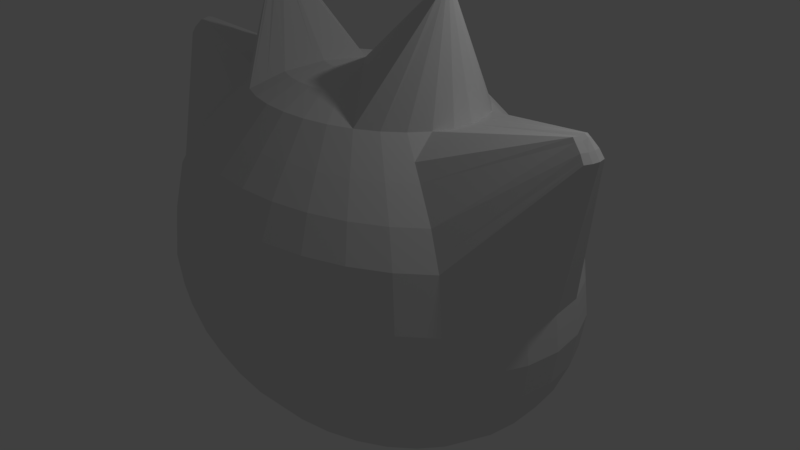 # Source: head_base_ico.blend  (saved by Blender 2.79.0; exported with 4.5.12 LTS)
import bpy
from mathutils import Matrix  # noqa: F401  (used for matrix-valued properties, if any)

bpy.ops.wm.read_factory_settings(use_empty=True)
scene = bpy.context.scene
scene.name = 'Scene'

# ---- collections
col_collection_1 = bpy.data.collections.new('Collection 1'); scene.collection.children.link(col_collection_1)

# ---- world
world_world = bpy.data.worlds.new('World'); scene.world = world_world
world_world.color = (0.05088, 0.05088, 0.05088)
world_world.use_sun_shadow = False
world_world.sun_shadow_jitter_overblur = 0.0
world_world.cycles.sampling_method = 'MANUAL'

# ---- cameras
cam_camera = bpy.data.cameras.new('Camera')
cam_camera.clip_end = 100.0
cam_camera.lens = 35.0
cam_camera.sensor_width = 32.0
cam_camera.sensor_height = 18.0
cam_camera.ortho_scale = 7.314
cam_camera.dof.focus_distance = 0.0
cam_camera.dof.aperture_fstop = 128.0

# ---- lights
light_lamp = bpy.data.lights.new('Lamp', 'POINT')
light_lamp.transmission_factor = 0.0
light_lamp.cutoff_distance = 30.0
light_lamp.energy = 100.0
light_lamp.shadow_buffer_clip_start = 1.001
light_lamp.shadow_soft_size = 0.1
light_lamp.shadow_maximum_resolution = 0.006
light_lamp.use_absolute_resolution = True

# ---- meshes
me_sphere = bpy.data.meshes.new('Sphere')
me_sphere.from_pydata([(0.0, -3.258e-07, -1.0), (-7.212e-09, -0.1951, 1.13), (4.122e-08, -0.3827, 1.073), (2.632e-08, -0.5556, 0.9806), (-2.584e-08, -0.7071, 0.8054), (-8.544e-08, -0.8315, 0.6538), (6.357e-08, -0.9239, 0.4809), (-8.544e-08, -0.9808, 0.1951), (-1.003e-07, -1.0, 7.55e-08), (-8.544e-08, -0.9808, -0.1951), (6.357e-08, -0.9239, -0.3827), (-8.544e-08, -0.8315, -0.5556), (-2.584e-08, -0.7071, -0.7071), (-1.094e-08, -0.5556, -0.8315), (3.964e-09, -0.3827, -0.9239), (3.964e-09, -0.1951, -0.9808), (-0.03806, -0.1913, 1.13), (-0.07466, -0.3753, 1.073), (-0.1084, -0.5449, 0.9806), (-0.1379, -0.6935, 0.8054), (-0.1622, -0.8155, 0.6538), (-0.1802, -0.9061, 0.4809), (-0.1913, -0.9619, 0.1951), (-0.1951, -0.9808, 7.55e-08), (-0.1913, -0.9619, -0.1951), (-0.1802, -0.9061, -0.3827), (-0.1622, -0.8155, -0.5556), (-0.1379, -0.6935, -0.7071), (-0.1084, -0.5449, -0.8315), (-0.07466, -0.3753, -0.9239), (-0.03806, -0.1913, -0.9808), (-1.247e-07, -6.269e-07, 1.149), (-0.07466, -0.1802, 1.13), (-0.1464, -0.3536, 1.073), (-0.2126, -0.5133, 0.9806), (-0.2706, -0.6533, 0.8054), (-0.3182, -0.7682, 0.6538), (-0.3536, -0.8536, 0.4809), (-0.3753, -0.9061, 0.1951), (-0.3827, -0.9239, 7.55e-08), (-0.3753, -0.9061, -0.1951), (-0.3536, -0.8536, -0.3827), (-0.3182, -0.7682, -0.5556), (-0.2706, -0.6533, -0.7071), (-0.2126, -0.5133, -0.8315), (-0.1464, -0.3536, -0.9239), (-0.07466, -0.1802, -0.9808), (-0.1084, -0.1622, 1.13), (-0.2126, -0.3182, 1.073), (-0.3087, -0.4619, 0.9806), (-0.3928, -0.5879, 0.8054), (-0.4619, -0.6913, 0.6538), (-0.5133, -0.7682, 0.4809), (-0.5449, -0.8155, 0.1951), (-0.5556, -0.8315, 7.55e-08), (-0.5449, -0.8155, -0.1951), (-0.5133, -0.7682, -0.3827), (-0.4619, -0.6913, -0.5556), (-0.3928, -0.5879, -0.7071), (-0.3087, -0.4619, -0.8315), (-0.2126, -0.3182, -0.9239), (-0.1084, -0.1622, -0.9808), (-0.4116, -0.07719, 1.581), (-0.4352, -0.1008, 1.571), (-0.3928, -0.3928, 0.9806), (-0.5, -0.5, 0.8054), (-0.5879, -0.5879, 0.6538), (-0.6533, -0.6533, 0.4809), (-0.6935, -0.6935, 0.1951), (-0.7071, -0.7071, 7.55e-08), (-0.6935, -0.6935, -0.1951), (-0.6533, -0.6533, -0.3827), (-0.5879, -0.5879, -0.5556), (-0.5, -0.5, -0.7071), (-0.3928, -0.3928, -0.8315), (-0.2706, -0.2706, -0.9239), (-0.1379, -0.1379, -0.9808), (-0.4159, -0.07193, 1.581), (-0.4436, -0.09046, 1.571), (-0.4619, -0.3087, 0.9806), (-0.5879, -0.3928, 0.8054), (-0.6913, -0.4619, 0.6538), (-0.7682, -0.5133, 0.4809), (-0.8155, -0.5449, 0.1951), (-0.8315, -0.5556, 7.55e-08), (-0.8155, -0.5449, -0.1951), (-0.7682, -0.5133, -0.3827), (-0.6913, -0.4619, -0.5556), (-0.5879, -0.3928, -0.7071), (-0.4619, -0.3087, -0.8315), (-0.3182, -0.2126, -0.9239), (-0.1622, -0.1084, -0.9808), (-0.4102, -0.06507, 1.581), (-0.4499, -0.0787, 1.571), (-0.5133, -0.2126, 0.9806), (-1.049, -0.1205, 1.105), (-1.076, -0.1316, 1.07), (-1.096, -0.1399, 1.029), (-0.9061, -0.3753, 0.1951), (-0.9239, -0.3827, 7.55e-08), (-0.9061, -0.3753, -0.1951), (-0.8536, -0.3536, -0.3827), (-0.7682, -0.3182, -0.5556), (-0.6533, -0.2706, -0.7071), (-0.5133, -0.2126, -0.8315), (-0.3536, -0.1464, -0.9239), (-0.1802, -0.07466, -0.9808), (-0.4037, -0.05707, 1.581), (-0.4538, -0.06594, 1.571), (-0.5449, -0.1084, 0.9806), (-1.059, -0.08927, 1.105), (-1.087, -0.09498, 1.07), (-1.108, -0.09921, 1.029), (-0.9619, -0.1913, 0.1951), (-0.9808, -0.1951, 7.55e-08), (-0.9619, -0.1913, -0.1951), (-0.9061, -0.1802, -0.3827), (-0.8155, -0.1622, -0.5556), (-0.6935, -0.1379, -0.7071), (-0.5449, -0.1084, -0.8315), (-0.3753, -0.07466, -0.9239), (-0.1913, -0.03806, -0.9808), (-0.4043, -0.0503, 1.581), (-0.4551, -0.05266, 1.571), (-0.5556, -2.819e-07, 0.9806), (-1.062, -0.05685, 1.117), (-1.091, -0.05685, 1.07), (-1.113, -0.05685, 1.029), (-0.9808, -9.567e-08, 0.1951), (-1.0, -1.404e-07, 7.55e-08), (-0.9808, -9.567e-08, -0.1951), (-0.9239, -3.192e-07, -0.3827), (-0.8315, -1.404e-07, -0.5556), (-0.7071, -1.851e-07, -0.7071), (-0.5556, -2.596e-07, -0.8315), (-0.3827, -2.521e-07, -0.9239), (-0.1951, -3.155e-07, -0.9808), (-0.4122, -0.04503, 1.581), (-0.4538, -0.03939, 1.571), (-0.5449, 0.1084, 0.9806), (-1.059, -0.02443, 1.105), (-1.087, -0.01873, 1.07), (-1.108, -0.01449, 1.029), (-0.9619, 0.1913, 0.1951), (-0.9808, 0.1951, 7.55e-08), (-0.9619, 0.1913, -0.1951), (-0.9061, 0.1802, -0.3827), (-0.8155, 0.1622, -0.5556), (-0.6935, 0.1379, -0.7071), (-0.5449, 0.1084, -0.8315), (-0.3753, 0.07466, -0.9239), (-0.1913, 0.03806, -0.9808), (-0.4191, -0.03939, 1.581), (-0.4499, -0.02663, 1.571), (-0.5133, 0.2126, 0.9806), (-0.6533, 0.2706, 0.8054), (-0.7682, 0.3182, 0.6538), (-0.8536, 0.3536, 0.4809), (-0.9061, 0.3753, 0.1951), (-0.9239, 0.3827, 7.55e-08), (-0.9061, 0.3753, -0.1951), (-0.8536, 0.3536, -0.3827), (-0.7682, 0.3182, -0.5556), (-0.6533, 0.2706, -0.7071), (-0.5133, 0.2126, -0.8315), (-0.3536, 0.1464, -0.9239), (-0.1802, 0.07466, -0.9808), (-0.1622, 0.1084, 1.13), (-0.3182, 0.2126, 1.073), (-0.4619, 0.3087, 0.9806), (-0.5879, 0.3928, 0.8054), (-0.6913, 0.4619, 0.6538), (-0.7682, 0.5133, 0.4809), (-0.8155, 0.5449, 0.1951), (-0.8315, 0.5556, 7.55e-08), (-0.8155, 0.5449, -0.1951), (-0.7682, 0.5133, -0.3827), (-0.6913, 0.4619, -0.5556), (-0.5879, 0.3928, -0.7071), (-0.4619, 0.3087, -0.8315), (-0.3182, 0.2126, -0.9239), (-0.1622, 0.1084, -0.9808), (-0.1379, 0.1379, 1.13), (-0.2706, 0.2706, 1.073), (-0.3928, 0.3928, 0.9806), (-0.5, 0.5, 0.8054), (-0.5879, 0.5879, 0.6538), (-0.6533, 0.6533, 0.4809), (-0.6935, 0.6935, 0.1951), (-0.7071, 0.7071, 7.55e-08), (-0.6935, 0.6935, -0.1951), (-0.6533, 0.6533, -0.3827), (-0.5879, 0.5879, -0.5556), (-0.5, 0.5, -0.7071), (-0.3928, 0.3928, -0.8315), (-0.2706, 0.2706, -0.9239), (-0.1379, 0.1379, -0.9808), (-0.1084, 0.1622, 1.13), (-0.2126, 0.3182, 1.073), (-0.3087, 0.4619, 0.9806), (-0.3928, 0.5879, 0.8054), (-0.4619, 0.6913, 0.6538), (-0.5133, 0.7682, 0.4809), (-0.5449, 0.8155, 0.1951), (-0.5556, 0.8315, 7.55e-08), (-0.5449, 0.8155, -0.1951), (-0.5133, 0.7682, -0.3827), (-0.4619, 0.6913, -0.5556), (-0.3928, 0.5879, -0.7071), (-0.3087, 0.4619, -0.8315), (-0.2126, 0.3182, -0.9239), (-0.1084, 0.1622, -0.9808), (-0.07466, 0.1802, 1.13), (-0.1464, 0.3536, 1.073), (-0.2126, 0.5133, 0.9806), (-0.2706, 0.6533, 0.8054), (-0.3182, 0.7682, 0.6538), (-0.3536, 0.8536, 0.4809), (-0.3753, 0.9061, 0.1951), (-0.3827, 0.9239, 7.55e-08), (-0.3753, 0.9061, -0.1951), (-0.3536, 0.8536, -0.3827), (-0.3182, 0.7682, -0.5556), (-0.2706, 0.6533, -0.7071), (-0.2126, 0.5133, -0.8315), (-0.1464, 0.3536, -0.9239), (-0.07466, 0.1802, -0.9808), (-0.03806, 0.1913, 1.13), (-0.07466, 0.3753, 1.073), (-0.1084, 0.5449, 0.9806), (-0.1379, 0.6935, 0.8054), (-0.1622, 0.8155, 0.6538), (-0.1802, 0.9061, 0.4809), (-0.1913, 0.9619, 0.1951), (-0.1951, 0.9808, 7.55e-08), (-0.1913, 0.9619, -0.1951), (-0.1802, 0.9061, -0.3827), (-0.1622, 0.8155, -0.5556), (-0.1379, 0.6935, -0.7071), (-0.1084, 0.5449, -0.8315), (-0.07466, 0.3753, -0.9239), (-0.03806, 0.1913, -0.9808), (3.749e-08, 0.1951, 1.13), (7.847e-08, 0.3827, 1.073), (1.083e-07, 0.5556, 0.9806), (1.53e-07, 0.7071, 0.8054), (2.722e-07, 0.8315, 0.6538), (6.357e-08, 0.9239, 0.4809), (2.573e-07, 0.9808, 0.1951), (2.722e-07, 1.0, 7.55e-08), (2.573e-07, 0.9808, -0.1951), (6.357e-08, 0.9239, -0.3827), (2.722e-07, 0.8315, -0.5556), (1.53e-07, 0.7071, -0.7071), (1.232e-07, 0.5556, -0.8315), (7.847e-08, 0.3827, -0.9239), (1.514e-08, 0.1951, -0.9808), (-4.404e-09, -0.6448, 0.8774), (-0.1258, -0.6324, 0.8774), (-0.2468, -0.5957, 0.8774), (-0.3582, -0.5362, 0.8774), (-0.456, -0.456, 0.8774), (-0.5362, -0.3582, 0.8774), (-1.036, -0.1149, 1.122), (-1.044, -0.08642, 1.122), (-1.047, -0.05685, 1.129), (-1.044, -0.02728, 1.122), (-0.5957, 0.2468, 0.8774), (-0.5362, 0.3582, 0.8774), (-0.456, 0.456, 0.8774), (-0.3582, 0.5362, 0.8774), (-0.2468, 0.5957, 0.8774), (-0.1258, 0.6324, 0.8774), (1.346e-07, 0.6448, 0.8774), (3.377e-08, -0.4691, 1.027), (-0.09152, -0.4601, 1.027), (-0.1795, -0.4334, 1.027), (-0.2606, -0.3901, 1.027), (-0.446, -0.1116, 1.562), (-0.4564, -0.099, 1.562), (-0.4641, -0.08458, 1.562), (-0.4689, -0.06894, 1.562), (-0.4705, -0.05266, 1.562), (-0.4689, -0.03639, 1.562), (-0.4641, -0.02075, 1.562), (-0.3901, 0.2606, 1.027), (-0.3317, 0.3317, 1.027), (-0.2606, 0.3901, 1.027), (-0.1795, 0.4334, 1.027), (-0.09152, 0.4601, 1.027), (9.337e-08, 0.4691, 1.027), (0.0, -0.5442, 0.9866), (-0.1062, -0.5338, 0.9866), (-0.2083, -0.5028, 0.9866), (-0.3023, -0.4525, 0.9866), (-0.4555, -0.1211, 1.555), (-0.4686, -0.1028, 1.557), (-0.4765, -0.08969, 1.555), (-0.482, -0.07154, 1.555), (-0.4838, -0.05266, 1.555), (-0.482, -0.03379, 1.555), (-0.4753, -0.01582, 1.555), (-0.4525, 0.3023, 0.9866), (-0.3848, 0.3848, 0.9866), (-0.3023, 0.4525, 0.9866), (-0.2083, 0.5028, 0.9866), (-0.1062, 0.5338, 0.9866), (0.0, 0.5442, 0.9866), (0.0, -0.2283, 1.12), (-0.04454, -0.2239, 1.12), (-0.08737, -0.2109, 1.12), (-0.1268, -0.1898, 1.12), (-0.4158, -0.08136, 1.579), (-0.4208, -0.07521, 1.579), (-0.4246, -0.0682, 1.579), (-0.4269, -0.06058, 1.579), (-0.4277, -0.05266, 1.579), (-0.4269, -0.04475, 1.579), (-0.4246, -0.03713, 1.579), (-0.1898, 0.1268, 1.12), (-0.1614, 0.1614, 1.12), (-0.1268, 0.1898, 1.12), (-0.08737, 0.2109, 1.12), (-0.04454, 0.2239, 1.12), (0.0, 0.2283, 1.12), (0.0, -0.893, 0.5387), (-0.1742, -0.8758, 0.5387), (-0.3417, -0.825, 0.5387), (-0.4961, -0.7425, 0.5387), (-0.6314, -0.6314, 0.5387), (-0.7425, -0.4961, 0.5387), (-1.089, -0.1372, 1.043), (-1.101, -0.0978, 1.043), (-1.105, -0.05685, 1.043), (-1.101, -0.0159, 1.043), (-0.825, 0.3417, 0.5387), (-0.7425, 0.4961, 0.5387), (-0.6314, 0.6314, 0.5387), (-0.4961, 0.7425, 0.5387), (-0.3417, 0.825, 0.5387), (-0.1742, 0.8758, 0.5387), (0.0, 0.893, 0.5387)], [], [(14, 13, 28, 29), (7, 6, 21, 22), (15, 14, 29, 30), (8, 7, 22, 23), (1, 31, 16), (0, 15, 30), (9, 8, 23, 24), (308, 1, 16, 309), (10, 9, 24, 25), (274, 2, 17, 275), (11, 10, 25, 26), (257, 3, 18, 258), (12, 11, 26, 27), (5, 4, 19, 20), (13, 12, 27, 28), (325, 5, 20, 326), (275, 17, 33, 276), (26, 25, 41, 42), (258, 18, 34, 259), (27, 26, 42, 43), (20, 19, 35, 36), (28, 27, 43, 44), (326, 20, 36, 327), (29, 28, 44, 45), (22, 21, 37, 38), (30, 29, 45, 46), (23, 22, 38, 39), (16, 31, 32), (0, 30, 46), (24, 23, 39, 40), (309, 16, 32, 310), (25, 24, 40, 41), (38, 37, 52, 53), (46, 45, 60, 61), (39, 38, 53, 54), (32, 31, 47), (0, 46, 61), (40, 39, 54, 55), (310, 32, 47, 311), (41, 40, 55, 56), (276, 33, 48, 277), (42, 41, 56, 57), (259, 34, 49, 260), (43, 42, 57, 58), (36, 35, 50, 51), (44, 43, 58, 59), (327, 36, 51, 328), (45, 44, 59, 60), (57, 56, 71, 72), (260, 49, 64, 261), (58, 57, 72, 73), (51, 50, 65, 66), (59, 58, 73, 74), (328, 51, 66, 329), (60, 59, 74, 75), (53, 52, 67, 68), (61, 60, 75, 76), (54, 53, 68, 69), (47, 31, 62), (0, 61, 76), (55, 54, 69, 70), (311, 47, 62, 312), (56, 55, 70, 71), (277, 48, 63, 278), (76, 75, 90, 91), (69, 68, 83, 84), (62, 31, 77), (0, 76, 91), (70, 69, 84, 85), (312, 62, 77, 313), (71, 70, 85, 86), (278, 63, 78, 279), (72, 71, 86, 87), (261, 64, 79, 262), (73, 72, 87, 88), (66, 65, 80, 81), (74, 73, 88, 89), (329, 66, 81, 330), (75, 74, 89, 90), (68, 67, 82, 83), (88, 87, 102, 103), (81, 80, 95, 96), (89, 88, 103, 104), (330, 81, 96, 331), (90, 89, 104, 105), (83, 82, 97, 98), (91, 90, 105, 106), (84, 83, 98, 99), (77, 31, 92), (0, 91, 106), (85, 84, 99, 100), (313, 77, 92, 314), (86, 85, 100, 101), (279, 78, 93, 280), (87, 86, 101, 102), (262, 79, 94, 263), (92, 31, 107), (0, 106, 121), (100, 99, 114, 115), (314, 92, 107, 315), (101, 100, 115, 116), (280, 93, 108, 281), (102, 101, 116, 117), (263, 94, 109, 264), (103, 102, 117, 118), (96, 95, 110, 111), (104, 103, 118, 119), (331, 96, 111, 332), (105, 104, 119, 120), (98, 97, 112, 113), (106, 105, 120, 121), (99, 98, 113, 114), (111, 110, 125, 126), (119, 118, 133, 134), (332, 111, 126, 333), (120, 119, 134, 135), (113, 112, 127, 128), (121, 120, 135, 136), (114, 113, 128, 129), (107, 31, 122), (0, 121, 136), (115, 114, 129, 130), (315, 107, 122, 316), (116, 115, 130, 131), (281, 108, 123, 282), (117, 116, 131, 132), (264, 109, 124, 265), (118, 117, 132, 133), (130, 129, 144, 145), (316, 122, 137, 317), (131, 130, 145, 146), (282, 123, 138, 283), (132, 131, 146, 147), (265, 124, 139, 266), (133, 132, 147, 148), (126, 125, 140, 141), (134, 133, 148, 149), (333, 126, 141, 334), (135, 134, 149, 150), (128, 127, 142, 143), (136, 135, 150, 151), (129, 128, 143, 144), (122, 31, 137), (0, 136, 151), (149, 148, 163, 164), (334, 141, 156, 335), (150, 149, 164, 165), (143, 142, 157, 158), (151, 150, 165, 166), (144, 143, 158, 159), (137, 31, 152), (0, 151, 166), (145, 144, 159, 160), (317, 137, 152, 318), (146, 145, 160, 161), (283, 138, 153, 284), (147, 146, 161, 162), (266, 139, 154, 267), (148, 147, 162, 163), (141, 140, 155, 156), (318, 152, 167, 319), (161, 160, 175, 176), (284, 153, 168, 285), (162, 161, 176, 177), (267, 154, 169, 268), (163, 162, 177, 178), (156, 155, 170, 171), (164, 163, 178, 179), (335, 156, 171, 336), (165, 164, 179, 180), (158, 157, 172, 173), (166, 165, 180, 181), (159, 158, 173, 174), (152, 31, 167), (0, 166, 181), (160, 159, 174, 175), (336, 171, 186, 337), (180, 179, 194, 195), (173, 172, 187, 188), (181, 180, 195, 196), (174, 173, 188, 189), (167, 31, 182), (0, 181, 196), (175, 174, 189, 190), (319, 167, 182, 320), (176, 175, 190, 191), (285, 168, 183, 286), (177, 176, 191, 192), (268, 169, 184, 269), (178, 177, 192, 193), (171, 170, 185, 186), (179, 178, 193, 194), (191, 190, 205, 206), (286, 183, 198, 287), (192, 191, 206, 207), (269, 184, 199, 270), (193, 192, 207, 208), (186, 185, 200, 201), (194, 193, 208, 209), (337, 186, 201, 338), (195, 194, 209, 210), (188, 187, 202, 203), (196, 195, 210, 211), (189, 188, 203, 204), (182, 31, 197), (0, 196, 211), (190, 189, 204, 205), (320, 182, 197, 321), (210, 209, 224, 225), (203, 202, 217, 218), (211, 210, 225, 226), (204, 203, 218, 219), (197, 31, 212), (0, 211, 226), (205, 204, 219, 220), (321, 197, 212, 322), (206, 205, 220, 221), (287, 198, 213, 288), (207, 206, 221, 222), (270, 199, 214, 271), (208, 207, 222, 223), (201, 200, 215, 216), (209, 208, 223, 224), (338, 201, 216, 339), (222, 221, 236, 237), (271, 214, 229, 272), (223, 222, 237, 238), (216, 215, 230, 231), (224, 223, 238, 239), (339, 216, 231, 340), (225, 224, 239, 240), (218, 217, 232, 233), (226, 225, 240, 241), (219, 218, 233, 234), (212, 31, 227), (0, 226, 241), (220, 219, 234, 235), (322, 212, 227, 323), (221, 220, 235, 236), (288, 213, 228, 289), (241, 240, 255, 256), (234, 233, 248, 249), (227, 31, 242), (0, 241, 256), (235, 234, 249, 250), (323, 227, 242, 324), (236, 235, 250, 251), (289, 228, 243, 290), (237, 236, 251, 252), (272, 229, 244, 273), (238, 237, 252, 253), (231, 230, 245, 246), (239, 238, 253, 254), (340, 231, 246, 341), (240, 239, 254, 255), (233, 232, 247, 248), (230, 272, 273, 245), (215, 271, 272, 230), (200, 270, 271, 215), (185, 269, 270, 200), (170, 268, 269, 185), (155, 267, 268, 170), (140, 266, 267, 155), (125, 265, 266, 140), (110, 264, 265, 125), (95, 263, 264, 110), (80, 262, 263, 95), (65, 261, 262, 80), (50, 260, 261, 65), (35, 259, 260, 50), (19, 258, 259, 35), (4, 257, 258, 19), (306, 289, 290, 307), (305, 288, 289, 306), (304, 287, 288, 305), (303, 286, 287, 304), (302, 285, 286, 303), (301, 284, 285, 302), (300, 283, 284, 301), (299, 282, 283, 300), (298, 281, 282, 299), (297, 280, 281, 298), (296, 279, 280, 297), (295, 278, 279, 296), (294, 277, 278, 295), (293, 276, 277, 294), (292, 275, 276, 293), (291, 274, 275, 292), (3, 291, 292, 18), (18, 292, 293, 34), (34, 293, 294, 49), (49, 294, 295, 64), (64, 295, 296, 79), (79, 296, 297, 94), (94, 297, 298, 109), (109, 298, 299, 124), (124, 299, 300, 139), (139, 300, 301, 154), (154, 301, 302, 169), (169, 302, 303, 184), (184, 303, 304, 199), (199, 304, 305, 214), (214, 305, 306, 229), (229, 306, 307, 244), (228, 323, 324, 243), (213, 322, 323, 228), (198, 321, 322, 213), (183, 320, 321, 198), (168, 319, 320, 183), (153, 318, 319, 168), (138, 317, 318, 153), (123, 316, 317, 138), (108, 315, 316, 123), (93, 314, 315, 108), (78, 313, 314, 93), (63, 312, 313, 78), (48, 311, 312, 63), (33, 310, 311, 48), (17, 309, 310, 33), (2, 308, 309, 17), (232, 340, 341, 247), (217, 339, 340, 232), (202, 338, 339, 217), (187, 337, 338, 202), (172, 336, 337, 187), (157, 335, 336, 172), (142, 334, 335, 157), (127, 333, 334, 142), (112, 332, 333, 127), (97, 331, 332, 112), (82, 330, 331, 97), (67, 329, 330, 82), (52, 328, 329, 67), (37, 327, 328, 52), (21, 326, 327, 37), (6, 325, 326, 21)])
me_sphere.use_remesh_preserve_volume = False
me_sphere.use_remesh_preserve_attributes = False
me_sphere.use_mirror_vertex_groups = False
me_sphere.update()

# ---- objects
ob_head = bpy.data.objects.new('head', me_sphere)
ob_lamp = bpy.data.objects.new('Lamp', light_lamp)
ob_camera = bpy.data.objects.new('Camera', cam_camera)

# ---- transforms, parenting, visibility, modifiers, constraints
ob_head.location = (0.0, 0.0, 0.0)
ob_head.scale = (3.02, 2.17, 2.248)
ob_head.lineart.crease_threshold = 0.0
_m = ob_head.modifiers.new('Mirror', 'MIRROR')
_m.use_clip = True
ob_lamp.location = (4.076, 1.005, 5.904)
ob_lamp.rotation_euler = (0.6503, 0.05522, 1.866)
ob_lamp.lock_rotations_4d = False
ob_lamp.empty_display_type = 'ARROWS'
ob_lamp.color = (0.0, 0.0, 0.0, 0.0)
ob_lamp.lineart.crease_threshold = 0.0
ob_camera.location = (7.481, -6.508, 5.344)
ob_camera.rotation_euler = (1.109, 0.0, 0.8149)
ob_camera.lock_rotations_4d = False
ob_camera.empty_display_type = 'ARROWS'
ob_camera.color = (0.0, 0.0, 0.0, 0.0)
ob_camera.display_type = 'WIRE'
ob_camera.lineart.crease_threshold = 0.0

# ---- collection membership
col_collection_1.objects.link(ob_head)
col_collection_1.objects.link(ob_lamp)
col_collection_1.objects.link(ob_camera)

# ---- scene / render settings (as saved in the file)
scene.camera = ob_camera
scene.frame_start = 1; scene.frame_end = 250; scene.frame_set(1)
scene.render.engine = 'BLENDER_EEVEE_NEXT'
scene.render.resolution_percentage = 50
scene.render.dither_intensity = 0.0
scene.cycles.use_denoising = False
scene.cycles.samples = 128
scene.cycles.sampling_pattern = 'TABULATED_SOBOL'
scene.cycles.use_adaptive_sampling = False
scene.cycles.use_light_tree = False
scene.cycles.blur_glossy = 0.0
scene.cycles.sample_clamp_indirect = 0.0
scene.view_settings.view_transform = 'Standard'
bpy.context.view_layer.update()
